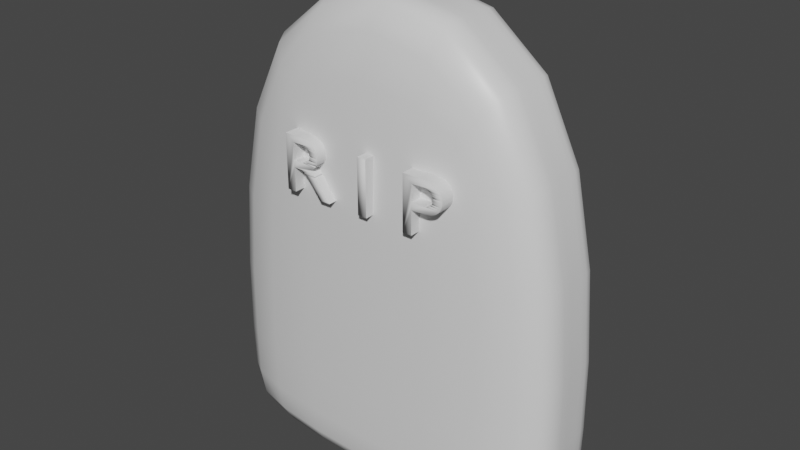 # Source: tombstoned.blend  (saved by Blender 2.90.8; exported with 4.5.12 LTS)
import bpy
from mathutils import Matrix  # noqa: F401  (used for matrix-valued properties, if any)

bpy.ops.wm.read_factory_settings(use_empty=True)
scene = bpy.context.scene
scene.name = 'Scene'

# ---- collections
col_collection = bpy.data.collections.new('Collection'); scene.collection.children.link(col_collection)

# ---- materials (node trees are filled in below, after node groups)
mat_material = bpy.data.materials.new('Material')
mat_material.alpha_threshold = 0.0
mat_material.use_transparent_shadow = False
mat_material.line_color = (0.0, 0.0, 0.0, 1.0)

# ---- material node trees
mat_material.use_nodes = True; mat_material.node_tree.nodes.clear()
_N = mat_material.node_tree.nodes; _L = mat_material.node_tree.links
n0 = _N.new('ShaderNodeOutputMaterial'); n0.name = 'Material Output'; n0.location = (300, 300)
n1 = _N.new('ShaderNodeBsdfPrincipled'); n1.name = 'Principled BSDF'; n1.location = (10, 300)
n1.distribution = 'GGX'
n1.subsurface_method = 'BURLEY'
n1.inputs[2].default_value = 0.4
n1.inputs[3].default_value = 1.45
n1.inputs[27].default_value = (0.0, 0.0, 0.0, 1.0)
n1.inputs[28].default_value = 1.0
_L.new(n1.outputs[0], n0.inputs[0])
n0.is_active_output = True

# ---- world
world_world = bpy.data.worlds.new('World'); scene.world = world_world
world_world.use_nodes = True; world_world.node_tree.nodes.clear()
_N = world_world.node_tree.nodes; _L = world_world.node_tree.links
n0 = _N.new('ShaderNodeOutputWorld'); n0.name = 'World Output'; n0.location = (300, 300)
n1 = _N.new('ShaderNodeBackground'); n1.name = 'Background'; n1.location = (10, 300)
n1.inputs[0].default_value = (0.05088, 0.05088, 0.05088, 1.0)
_L.new(n1.outputs[0], n0.inputs[0])
n0.is_active_output = True
world_world.color = (0.05088, 0.05088, 0.05088)
world_world.use_sun_shadow = False
world_world.sun_shadow_jitter_overblur = 0.0

# ---- meshes
me_cube = bpy.data.meshes.new('Cube')
me_cube.from_pydata([(2.932, 0.7574, 6.572), (2.932, 0.7574, 0.7408), (2.932, -0.8227, 6.572), (2.932, -0.8227, 0.7408), (-2.899, 0.7574, 6.572), (-2.899, 0.7574, 0.7408), (-2.899, -0.8227, 6.572), (-2.899, -0.8227, 0.7408), (2.932, 0.7574, 0.7408), (-2.899, -0.8227, 0.7408), (2.932, -0.8227, 0.7408), (-2.899, 0.7574, 0.7408), (-2.899, -0.03266, 0.7408), (2.932, -0.03266, 6.572), (-2.899, -0.03266, 6.572), (2.932, -0.03266, 0.7408), (2.932, -0.03266, 0.7408), (-2.899, -0.03266, 0.7408), (-2.899, 0.3624, 6.572), (2.932, 0.3624, 0.7408), (-2.899, 0.3624, 0.7408), (-2.899, 0.3624, 0.7408), (2.932, 0.3624, 6.572), (2.932, 0.3624, 0.7408)], [], [(13, 14, 6, 2), (10, 2, 6, 9), (20, 18, 4, 11), (12, 15, 3, 7), (16, 13, 2, 10), (11, 4, 0, 8), (5, 11, 8, 1), (15, 16, 10, 3), (21, 20, 11, 5), (3, 10, 9, 7), (7, 9, 17, 12), (19, 23, 16, 15), (23, 22, 13, 16), (21, 19, 15, 12), (9, 6, 14, 17), (22, 18, 14, 13), (0, 4, 18, 22), (5, 1, 19, 21), (8, 0, 22, 23), (1, 8, 23, 19), (12, 17, 20, 21), (17, 14, 18, 20)])
me_cube.polygons.foreach_set('use_smooth', [True] * 22)
_uv = me_cube.uv_layers.new(name='UVMap')
_uv.uv.foreach_set('vector', [0.625, 0.625, 0.875, 0.625, 0.875, 0.75, 0.625, 0.75, 0.375, 0.75, 0.625, 0.75, 0.625, 1.0, 0.375, 1.0, 0.375, 0.1875, 0.625, 0.1875, 0.625, 0.25, 0.375, 0.25, 0.125, 0.625, 0.375, 0.625, 0.375, 0.75, 0.125, 0.75, 0.375, 0.625, 0.625, 0.625, 0.625, 0.75, 0.375, 0.75, 0.375, 0.25, 0.625, 0.25, 0.625, 0.5, 0.375, 0.5, 0.375, 0.25, 0.375, 0.25, 0.375, 0.5, 0.375, 0.5, 0.375, 0.625, 0.375, 0.625, 0.375, 0.75, 0.375, 0.75, 0.375, 0.1875, 0.375, 0.1875, 0.375, 0.25, 0.375, 0.25, 0.375, 0.75, 0.375, 0.75, 0.375, 1.0, 0.375, 1.0, 0.375, 0.0, 0.375, 0.0, 0.375, 0.125, 0.375, 0.125, 0.375, 0.5625, 0.375, 0.5625, 0.375, 0.625, 0.375, 0.625, 0.375, 0.5625, 0.625, 0.5625, 0.625, 0.625, 0.375, 0.625, 0.125, 0.5625, 0.375, 0.5625, 0.375, 0.625, 0.125, 0.625, 0.375, 0.0, 0.625, 0.0, 0.625, 0.125, 0.375, 0.125, 0.625, 0.5625, 0.875, 0.5625, 0.875, 0.625, 0.625, 0.625, 0.625, 0.5, 0.875, 0.5, 0.875, 0.5625, 0.625, 0.5625, 0.125, 0.5, 0.375, 0.5, 0.375, 0.5625, 0.125, 0.5625, 0.375, 0.5, 0.625, 0.5, 0.625, 0.5625, 0.375, 0.5625, 0.375, 0.5, 0.375, 0.5, 0.375, 0.5625, 0.375, 0.5625, 0.375, 0.125, 0.375, 0.125, 0.375, 0.1875, 0.375, 0.1875, 0.375, 0.125, 0.625, 0.125, 0.625, 0.1875, 0.375, 0.1875])
me_cube.materials.append(mat_material)
me_cube.use_remesh_preserve_volume = False
me_cube.use_remesh_preserve_attributes = False
me_cube.use_mirror_vertex_groups = False
me_cube.update()
me_text_004 = bpy.data.meshes.new('Text.004')
me_text_004.from_pydata([(1.344, 0.8705, 0.6691), (1.344, 0.1885, 0.6691), (1.442, 0.1885, 0.6691), (1.442, 0.4835, 0.6691), (1.544, 0.4835, 0.6691), (1.582, 0.4852, 0.6691), (1.616, 0.4902, 0.6691), (1.647, 0.4983, 0.6691), (1.674, 0.5092, 0.6691), (1.698, 0.5228, 0.6691), (1.718, 0.5389, 0.6691), (1.736, 0.5571, 0.6691), (1.75, 0.5774, 0.6691), (1.76, 0.5995, 0.6691), (1.768, 0.6232, 0.6691), (1.773, 0.6482, 0.6691), (1.774, 0.6745, 0.6691), (1.773, 0.701, 0.6691), (1.768, 0.7265, 0.6691), (1.761, 0.7507, 0.6691), (1.751, 0.7733, 0.6691), (1.738, 0.7941, 0.6691), (1.722, 0.813, 0.6691), (1.702, 0.8296, 0.6691), (1.68, 0.8437, 0.6691), (1.654, 0.855, 0.6691), (1.625, 0.8635, 0.6691), (1.593, 0.8687, 0.6691), (1.557, 0.8705, 0.6691), (1.442, 0.7825, 0.6691), (1.557, 0.7825, 0.6691), (1.578, 0.7814, 0.6691), (1.597, 0.7782, 0.6691), (1.613, 0.7733, 0.6691), (1.627, 0.7666, 0.6691), (1.639, 0.7585, 0.6691), (1.649, 0.7492, 0.6691), (1.657, 0.7389, 0.6691), (1.663, 0.7277, 0.6691), (1.668, 0.7158, 0.6691), (1.671, 0.7035, 0.6691), (1.673, 0.691, 0.6691), (1.673, 0.6785, 0.6691), (1.672, 0.6621, 0.6691), (1.669, 0.6469, 0.6691), (1.665, 0.6331, 0.6691), (1.658, 0.6205, 0.6691), (1.65, 0.6093, 0.6691), (1.641, 0.5995, 0.6691), (1.629, 0.5911, 0.6691), (1.617, 0.5841, 0.6691), (1.603, 0.5786, 0.6691), (1.587, 0.5747, 0.6691), (1.571, 0.5723, 0.6691), (1.553, 0.5715, 0.6691), (1.442, 0.5715, 0.6691), (0.9202, 0.8705, 0.6691), (0.8222, 0.8705, 0.6691), (0.8222, 0.1885, 0.6691), (0.9202, 0.1885, 0.6691), (-0.05883, 0.8705, 0.6691), (-0.05883, 0.1885, 0.6691), (0.03917, 0.1885, 0.6691), (0.03917, 0.4845, 0.6691), (0.08017, 0.4845, 0.6691), (0.09252, 0.4841, 0.6691), (0.1047, 0.4826, 0.6691), (0.1169, 0.4798, 0.6691), (0.1293, 0.4751, 0.6691), (0.1422, 0.4683, 0.6691), (0.1557, 0.459, 0.6691), (0.17, 0.4467, 0.6691), (0.1854, 0.4311, 0.6691), (0.202, 0.4119, 0.6691), (0.22, 0.3886, 0.6691), (0.2397, 0.361, 0.6691), (0.2612, 0.3285, 0.6691), (0.3512, 0.1885, 0.6691), (0.4682, 0.1885, 0.6691), (0.457, 0.2039, 0.6691), (0.447, 0.2178, 0.6691), (0.4379, 0.2304, 0.6691), (0.4296, 0.2419, 0.6691), (0.422, 0.2526, 0.6691), (0.4149, 0.2627, 0.6691), (0.4082, 0.2725, 0.6691), (0.4017, 0.282, 0.6691), (0.3953, 0.2917, 0.6691), (0.3889, 0.3017, 0.6691), (0.3822, 0.3122, 0.6691), (0.3752, 0.3235, 0.6691), (0.3624, 0.3443, 0.6691), (0.3502, 0.3641, 0.6691), (0.3382, 0.3831, 0.6691), (0.3264, 0.4011, 0.6691), (0.3147, 0.4183, 0.6691), (0.3029, 0.4345, 0.6691), (0.2909, 0.4498, 0.6691), (0.2786, 0.4641, 0.6691), (0.2658, 0.4776, 0.6691), (0.2523, 0.4901, 0.6691), (0.2382, 0.5018, 0.6691), (0.2232, 0.5125, 0.6691), (0.2408, 0.5203, 0.6691), (0.257, 0.5294, 0.6691), (0.2718, 0.5397, 0.6691), (0.2852, 0.5511, 0.6691), (0.2971, 0.5636, 0.6691), (0.3075, 0.5772, 0.6691), (0.3165, 0.5919, 0.6691), (0.3238, 0.6075, 0.6691), (0.3296, 0.6241, 0.6691), (0.3338, 0.6417, 0.6691), (0.3363, 0.6601, 0.6691), (0.3372, 0.6795, 0.6691), (0.3354, 0.708, 0.6691), (0.3302, 0.7346, 0.6691), (0.3216, 0.7591, 0.6691), (0.3098, 0.7814, 0.6691), (0.2948, 0.8015, 0.6691), (0.2769, 0.8192, 0.6691), (0.2561, 0.8345, 0.6691), (0.2326, 0.8472, 0.6691), (0.2064, 0.8572, 0.6691), (0.1777, 0.8645, 0.6691), (0.1466, 0.869, 0.6691), (0.1132, 0.8705, 0.6691), (0.03917, 0.7865, 0.6691), (0.1022, 0.7865, 0.6691), (0.1247, 0.7857, 0.6691), (0.145, 0.7833, 0.6691), (0.163, 0.7794, 0.6691), (0.1789, 0.774, 0.6691), (0.1927, 0.7672, 0.6691), (0.2044, 0.759, 0.6691), (0.2142, 0.7494, 0.6691), (0.2221, 0.7386, 0.6691), (0.2282, 0.7266, 0.6691), (0.2325, 0.7133, 0.6691), (0.2351, 0.6989, 0.6691), (0.2362, 0.6835, 0.6691), (0.2358, 0.6693, 0.6691), (0.2339, 0.6555, 0.6691), (0.2304, 0.6421, 0.6691), (0.2252, 0.6294, 0.6691), (0.2181, 0.6175, 0.6691), (0.2089, 0.6066, 0.6691), (0.1975, 0.5969, 0.6691), (0.1838, 0.5886, 0.6691), (0.1675, 0.5818, 0.6691), (0.1486, 0.5767, 0.6691), (0.1269, 0.5736, 0.6691), (0.1022, 0.5725, 0.6691), (0.03917, 0.5725, 0.6691), (1.344, 0.8705, -0.4399), (1.344, 0.1885, -0.4399), (1.442, 0.7825, -0.4399), (1.557, 0.8705, -0.4399), (1.593, 0.8687, -0.4399), (1.625, 0.8635, -0.4399), (1.654, 0.855, -0.4399), (1.68, 0.8437, -0.4399), (1.702, 0.8296, -0.4399), (1.722, 0.813, -0.4399), (1.738, 0.7941, -0.4399), (1.557, 0.7825, -0.4399), (1.751, 0.7733, -0.4399), (1.442, 0.5715, -0.4399), (1.578, 0.7814, -0.4399), (1.597, 0.7782, -0.4399), (1.613, 0.7733, -0.4399), (1.761, 0.7507, -0.4399), (1.627, 0.7666, -0.4399), (1.639, 0.7585, -0.4399), (1.649, 0.7492, -0.4399), (1.768, 0.7265, -0.4399), (1.657, 0.7389, -0.4399), (1.663, 0.7277, -0.4399), (1.668, 0.7158, -0.4399), (1.773, 0.701, -0.4399), (1.671, 0.7035, -0.4399), (1.673, 0.691, -0.4399), (1.774, 0.6745, -0.4399), (1.673, 0.6785, -0.4399), (1.672, 0.6621, -0.4399), (1.773, 0.6482, -0.4399), (1.669, 0.6469, -0.4399), (1.768, 0.6232, -0.4399), (1.665, 0.6331, -0.4399), (1.658, 0.6205, -0.4399), (1.76, 0.5995, -0.4399), (1.65, 0.6093, -0.4399), (1.641, 0.5995, -0.4399), (1.75, 0.5774, -0.4399), (1.629, 0.5911, -0.4399), (1.617, 0.5841, -0.4399), (1.603, 0.5786, -0.4399), (1.587, 0.5747, -0.4399), (1.736, 0.5571, -0.4399), (1.571, 0.5723, -0.4399), (1.553, 0.5715, -0.4399), (1.442, 0.4835, -0.4399), (1.718, 0.5389, -0.4399), (1.698, 0.5228, -0.4399), (1.674, 0.5092, -0.4399), (1.647, 0.4983, -0.4399), (1.616, 0.4902, -0.4399), (1.442, 0.1885, -0.4399), (0.8222, 0.8705, -0.4399), (0.8222, 0.1885, -0.4399), (0.9202, 0.8705, -0.4399), (0.9202, 0.1885, -0.4399), (-0.05883, 0.8705, -0.4399), (-0.05883, 0.1885, -0.4399), (0.03917, 0.7865, -0.4399), (0.1132, 0.8705, -0.4399), (0.1466, 0.869, -0.4399), (0.1777, 0.8645, -0.4399), (0.2064, 0.8572, -0.4399), (0.2326, 0.8472, -0.4399), (0.2561, 0.8345, -0.4399), (0.2769, 0.8192, -0.4399), (0.2948, 0.8015, -0.4399), (0.1022, 0.7865, -0.4399), (0.3098, 0.7814, -0.4399), (0.03917, 0.5725, -0.4399), (0.163, 0.7794, -0.4399), (0.3216, 0.7591, -0.4399), (0.1789, 0.774, -0.4399), (0.2044, 0.759, -0.4399), (0.3302, 0.7346, -0.4399), (0.2142, 0.7494, -0.4399), (0.2221, 0.7386, -0.4399), (0.2282, 0.7266, -0.4399), (0.3354, 0.708, -0.4399), (0.2325, 0.7133, -0.4399), (0.2351, 0.6989, -0.4399), (0.3372, 0.6795, -0.4399), (0.2362, 0.6835, -0.4399), (0.2358, 0.6693, -0.4399), (0.3363, 0.6601, -0.4399), (0.2339, 0.6555, -0.4399), (0.3338, 0.6417, -0.4399), (0.2304, 0.6421, -0.4399), (0.2252, 0.6294, -0.4399), (0.3296, 0.6241, -0.4399), (0.2181, 0.6175, -0.4399), (0.3238, 0.6075, -0.4399), (0.2089, 0.6066, -0.4399), (0.3165, 0.5919, -0.4399), (0.1975, 0.5969, -0.4399), (0.1838, 0.5886, -0.4399), (0.3075, 0.5772, -0.4399), (0.1675, 0.5818, -0.4399), (0.1486, 0.5767, -0.4399), (0.2971, 0.5636, -0.4399), (0.1022, 0.5725, -0.4399), (0.03917, 0.4845, -0.4399), (0.2852, 0.5511, -0.4399), (0.2718, 0.5397, -0.4399), (0.257, 0.5294, -0.4399), (0.2408, 0.5203, -0.4399), (0.2232, 0.5125, -0.4399), (0.2382, 0.5018, -0.4399), (0.2523, 0.4901, -0.4399), (0.08017, 0.4845, -0.4399), (0.09252, 0.4841, -0.4399), (0.2658, 0.4776, -0.4399), (0.03917, 0.1885, -0.4399), (0.1293, 0.4751, -0.4399), (0.2786, 0.4641, -0.4399), (0.1422, 0.4683, -0.4399), (0.1557, 0.459, -0.4399), (0.2909, 0.4498, -0.4399), (0.17, 0.4467, -0.4399), (0.3029, 0.4345, -0.4399), (0.1854, 0.4311, -0.4399), (0.3147, 0.4183, -0.4399), (0.202, 0.4119, -0.4399), (0.3264, 0.4011, -0.4399), (0.22, 0.3886, -0.4399), (0.3382, 0.3831, -0.4399), (0.2397, 0.361, -0.4399), (0.3502, 0.3641, -0.4399), (0.3624, 0.3443, -0.4399), (0.2612, 0.3285, -0.4399), (0.3752, 0.3235, -0.4399), (0.3512, 0.1885, -0.4399), (0.3822, 0.3122, -0.4399), (0.3889, 0.3017, -0.4399), (0.3953, 0.2917, -0.4399), (0.4017, 0.282, -0.4399), (0.4082, 0.2725, -0.4399), (0.4149, 0.2627, -0.4399), (0.422, 0.2526, -0.4399), (0.4296, 0.2419, -0.4399), (0.4379, 0.2304, -0.4399), (0.447, 0.2178, -0.4399), (0.457, 0.2039, -0.4399), (0.4682, 0.1885, -0.4399)], [], [(121, 122, 219, 220), (142, 143, 243, 241), (49, 50, 195, 194), (31, 32, 169, 168), (88, 89, 288, 289), (112, 113, 240, 242), (64, 100, 264, 265), (122, 123, 218, 219), (20, 31, 168, 166), (29, 30, 21), (48, 49, 194, 192), (63, 64, 265, 257), (31, 20, 30), (89, 90, 286, 288), (12, 13, 190, 193), (100, 101, 263, 264), (123, 124, 217, 218), (55, 29, 156, 167), (36, 19, 35), (141, 142, 241, 239), (113, 114, 237, 240), (38, 18, 37), (13, 48, 192, 190), (101, 102, 262, 263), (124, 125, 216, 217), (41, 17, 40), (20, 21, 164, 166), (76, 77, 287, 285), (30, 20, 166, 165), (90, 91, 284, 286), (114, 141, 239, 237), (47, 13, 190, 191), (102, 103, 261, 262), (46, 14, 45), (125, 126, 215, 216), (21, 30, 165, 164), (48, 13, 47), (46, 47, 191, 189), (140, 114, 237, 238), (13, 14, 187, 190), (103, 104, 260, 261), (52, 12, 51), (126, 60, 212, 215), (21, 22, 163, 164), (75, 76, 285, 282), (139, 140, 238, 236), (29, 21, 164, 156), (91, 92, 283, 284), (114, 115, 234, 237), (14, 46, 189, 187), (104, 105, 259, 260), (22, 23, 162, 163), (92, 93, 281, 283), (3, 5, 6), (3, 4, 5), (45, 14, 187, 188), (105, 106, 258, 259), (60, 61, 213, 212), (23, 24, 161, 162), (138, 139, 236, 235), (44, 45, 188, 186), (59, 56, 210, 211), (14, 15, 185, 187), (106, 107, 255, 258), (58, 59, 211, 209), (24, 25, 160, 161), (74, 75, 282, 280), (137, 138, 235, 233), (56, 57, 208, 210), (93, 94, 279, 281), (129, 118, 128), (130, 118, 129), (131, 118, 130), (115, 116, 230, 234), (25, 26, 159, 160), (133, 117, 132), (134, 117, 133), (43, 44, 186, 184), (152, 153, 225, 256), (57, 58, 209, 208), (15, 16, 182, 185), (2, 3, 201, 207), (26, 27, 158, 159), (73, 74, 280, 278), (136, 137, 233, 232), (1, 2, 207, 155), (141, 114, 140), (94, 95, 277, 279), (27, 28, 157, 158), (135, 136, 232, 231), (42, 43, 184, 183), (107, 152, 256, 255), (28, 0, 154, 157), (145, 111, 144), (72, 73, 278, 276), (134, 135, 231, 229), (41, 42, 183, 181), (95, 96, 275, 277), (116, 117, 227, 230), (148, 108, 109), (149, 108, 148), (16, 17, 179, 182), (6, 7, 205, 206), (151, 107, 150), (152, 107, 151), (107, 108, 252, 255), (3, 6, 206, 201), (117, 134, 229, 227), (17, 41, 181, 179), (150, 107, 255, 254), (7, 8, 204, 205), (0, 1, 155, 154), (71, 72, 276, 274), (40, 17, 179, 180), (149, 150, 254, 253), (8, 9, 203, 204), (64, 65, 100), (96, 71, 274, 275), (39, 40, 180, 178), (66, 99, 65), (67, 99, 66), (68, 99, 67), (108, 149, 253, 252), (71, 97, 273, 274), (70, 98, 69), (132, 117, 227, 228), (17, 18, 175, 179), (71, 96, 97), (9, 10, 202, 203), (70, 71, 274, 272), (131, 132, 228, 226), (78, 79, 298, 299), (97, 98, 270, 273), (117, 118, 224, 227), (77, 78, 299, 287), (10, 11, 198, 202), (38, 39, 178, 177), (79, 80, 297, 298), (148, 109, 249, 251), (98, 70, 272, 270), (118, 131, 226, 224), (18, 38, 177, 175), (147, 148, 251, 250), (80, 81, 296, 297), (54, 55, 167, 200), (69, 98, 270, 271), (37, 18, 175, 176), (146, 147, 250, 248), (68, 69, 271, 269), (36, 37, 176, 174), (81, 82, 295, 296), (109, 110, 247, 249), (155, 156, 154), (156, 157, 154), (156, 158, 157), (156, 159, 158), (156, 160, 159), (156, 161, 160), (156, 162, 161), (156, 163, 162), (156, 164, 163), (165, 166, 164), (155, 167, 156), (169, 166, 168), (170, 166, 169), (170, 171, 166), (172, 171, 170), (173, 171, 172), (174, 175, 171), (176, 175, 174), (178, 175, 177), (178, 179, 175), (180, 179, 178), (181, 182, 179), (183, 182, 181), (184, 182, 183), (184, 185, 182), (186, 185, 184), (186, 187, 185), (188, 187, 186), (189, 190, 187), (191, 190, 189), (192, 193, 190), (194, 193, 192), (195, 193, 194), (196, 193, 195), (197, 198, 193), (199, 198, 197), (200, 198, 199), (155, 201, 167), (201, 200, 167), (201, 198, 200), (201, 202, 198), (201, 203, 202), (201, 204, 203), (201, 205, 204), (201, 206, 205), (155, 207, 201), (209, 210, 208), (209, 211, 210), (213, 214, 212), (214, 215, 212), (214, 216, 215), (214, 217, 216), (214, 218, 217), (214, 219, 218), (214, 220, 219), (214, 221, 220), (214, 222, 221), (214, 223, 222), (223, 224, 222), (213, 225, 214), (226, 227, 224), (228, 227, 226), (229, 230, 227), (231, 230, 229), (232, 230, 231), (233, 230, 232), (233, 234, 230), (235, 234, 233), (236, 234, 235), (236, 237, 234), (238, 237, 236), (239, 240, 237), (241, 240, 239), (241, 242, 240), (243, 242, 241), (244, 242, 243), (244, 245, 242), (246, 247, 245), (248, 247, 246), (248, 249, 247), (250, 249, 248), (251, 249, 250), (254, 252, 253), (254, 255, 252), (213, 257, 225), (257, 256, 225), (257, 255, 256), (257, 258, 255), (257, 259, 258), (257, 260, 259), (257, 261, 260), (257, 262, 261), (257, 263, 262), (257, 264, 263), (257, 265, 264), (266, 267, 264), (213, 268, 257), (269, 270, 267), (271, 270, 269), (272, 273, 270), (274, 273, 272), (276, 275, 274), (276, 277, 275), (278, 277, 276), (278, 279, 277), (280, 279, 278), (280, 281, 279), (282, 281, 280), (282, 283, 281), (282, 284, 283), (285, 284, 282), (285, 286, 284), (287, 286, 285), (287, 288, 286), (287, 289, 288), (287, 290, 289), (287, 291, 290), (287, 292, 291), (287, 293, 292), (287, 294, 293), (287, 295, 294), (287, 296, 295), (287, 297, 296), (287, 298, 297), (287, 299, 298), (100, 65, 266, 264), (87, 88, 289, 290), (32, 33, 170, 169), (65, 99, 267, 266), (50, 51, 196, 195), (143, 144, 244, 243), (120, 121, 220, 221), (99, 100, 264, 267), (51, 12, 193, 196), (86, 87, 290, 291), (61, 62, 268, 213), (144, 111, 245, 244), (19, 20, 166, 171), (119, 120, 221, 222), (62, 63, 257, 268), (12, 52, 197, 193), (111, 112, 242, 245), (85, 86, 291, 292), (33, 34, 172, 170), (127, 128, 223, 214), (11, 12, 193, 198), (111, 145, 246, 245), (84, 85, 292, 293), (34, 35, 173, 172), (128, 118, 224, 223), (52, 53, 199, 197), (35, 19, 171, 173), (118, 119, 222, 224), (110, 111, 245, 247), (83, 84, 293, 294), (53, 54, 200, 199), (145, 146, 248, 246), (19, 36, 174, 171), (153, 127, 214, 225), (99, 68, 269, 267), (82, 83, 294, 295), (18, 19, 171, 175), (98, 99, 267, 270)])
me_text_004.polygons.foreach_set('use_smooth', [0, 0, 0, 0, 0, 0, 1, 0, 1, 1, 0, 0, 1, 0, 0, 0, 0, 0, 1, 0, 0, 1, 1, 0, 0, 1, 0, 0, 1, 0, 1, 1, 0, 1, 0, 1, 1, 0, 1, 0, 0, 1, 0, 0, 0, 0, 1, 0, 0, 1, 0, 0, 0, 1, 1, 1, 0, 0, 0, 0, 0, 0, 0, 0, 0, 0, 0, 0, 0, 0, 1, 1, 1, 0, 0, 1, 1, 0, 0, 0, 0, 0, 0, 0, 0, 0, 1, 0, 0, 0, 0, 1, 0, 1, 0, 0, 0, 0, 0, 1, 1, 0, 0, 1, 1, 0, 1, 1, 1, 1, 0, 0, 0, 1, 0, 0, 1, 1, 0, 1, 1, 1, 1, 1, 1, 1, 0, 1, 0, 0, 0, 0, 0, 0, 0, 0, 0, 0, 1, 1, 1, 1, 0, 0, 0, 1, 1, 0, 0, 0, 0, 0, 1, 1, 1, 1, 1, 1, 1, 1, 1, 1, 1, 1, 1, 1, 1, 1, 1, 1, 1, 1, 1, 1, 1, 1, 1, 1, 1, 1, 1, 1, 1, 1, 1, 1, 1, 1, 1, 1, 1, 1, 1, 1, 1, 1, 1, 1, 1, 1, 1, 1, 1, 1, 1, 1, 1, 1, 1, 1, 1, 1, 1, 1, 1, 1, 1, 1, 1, 1, 1, 1, 1, 1, 1, 1, 1, 1, 1, 1, 1, 1, 1, 1, 1, 1, 1, 1, 1, 1, 1, 1, 1, 1, 1, 1, 1, 1, 1, 1, 1, 1, 1, 1, 1, 1, 1, 1, 1, 1, 1, 1, 1, 1, 1, 1, 1, 1, 1, 1, 1, 1, 1, 1, 1, 1, 1, 1, 0, 0, 1, 0, 0, 0, 0, 1, 0, 0, 1, 0, 0, 0, 1, 0, 0, 0, 0, 0, 1, 0, 0, 1, 0, 1, 0, 0, 0, 0, 0, 1, 0, 1, 0, 0, 0])
_uv = me_text_004.uv_layers.new(name='UVMap')
_uv.uv.foreach_set('vector', [0.0, 0.0, 0.0, 0.0, 0.0, 0.0, 0.0, 0.0, 0.0, 0.0, 0.0, 0.0, 0.0, 0.0, 0.0, 0.0, 0.0, 0.0, 0.0, 0.0, 0.0, 0.0, 0.0, 0.0, 0.0, 0.0, 0.0, 0.0, 0.0, 0.0, 0.0, 0.0, 0.0, 0.0, 0.0, 0.0, 0.0, 0.0, 0.0, 0.0, 0.0, 0.0, 0.0, 0.0, 0.0, 0.0, 0.0, 0.0, 0.04301, 0.0, 0.4301, 0.0, 0.4301, 0.0, 0.04301, 0.0, 0.0, 0.0, 0.0, 0.0, 0.0, 0.0, 0.0, 0.0, 0.3636, 0.0, 0.5636, 0.0, 0.5636, 0.0, 0.3636, 0.0, 0.5273, 0.0, 0.5455, 0.0, 0.3818, 0.0, 0.0, 0.0, 0.0, 0.0, 0.0, 0.0, 0.0, 0.0, 0.0, 0.0, 0.0, 0.0, 0.0, 0.0, 0.0, 0.0, 0.5636, 0.0, 0.3636, 0.0, 0.5455, 0.0, 0.0, 0.0, 0.0, 0.0, 0.0, 0.0, 0.0, 0.0, 0.0, 0.0, 0.0, 0.0, 0.0, 0.0, 0.0, 0.0, 0.0, 0.0, 0.0, 0.0, 0.0, 0.0, 0.0, 0.0, 0.0, 0.0, 0.0, 0.0, 0.0, 0.0, 0.0, 0.0, 0.0, 0.0, 0.0, 0.0, 0.0, 0.0, 0.0, 0.0, 0.6545, 0.0, 0.3455, 0.0, 0.6364, 0.0, 0.0, 0.0, 0.0, 0.0, 0.0, 0.0, 0.0, 0.0, 0.0, 0.0, 0.0, 0.0, 0.0, 0.0, 0.0, 0.0, 0.6909, 0.0, 0.3273, 0.0, 0.6727, 0.0, 0.2364, 0.0, 0.8727, 0.0, 0.8727, 0.0, 0.2364, 0.0, 0.0, 0.0, 0.0, 0.0, 0.0, 0.0, 0.0, 0.0, 0.0, 0.0, 0.0, 0.0, 0.0, 0.0, 0.0, 0.0, 0.7455, 0.0, 0.3091, 0.0, 0.7273, 0.0, 0.0, 0.0, 0.0, 0.0, 0.0, 0.0, 0.0, 0.0, 0.0, 0.0, 0.0, 0.0, 0.0, 0.0, 0.0, 0.0, 0.5455, 0.0, 0.3636, 0.0, 0.3636, 0.0, 0.5455, 0.0, 0.0, 0.0, 0.0, 0.0, 0.0, 0.0, 0.0, 0.0, 0.5806, 0.0, 0.871, 0.0, 0.871, 0.0, 0.5806, 0.0, 0.8545, 0.0, 0.2364, 0.0, 0.2364, 0.0, 0.8545, 0.0, 0.0, 0.0, 0.0, 0.0, 0.0, 0.0, 0.0, 0.0, 0.8364, 0.0, 0.2545, 0.0, 0.8182, 0.0, 0.0, 0.0, 0.0, 0.0, 0.0, 0.0, 0.0, 0.0, 0.3818, 0.0, 0.5455, 0.0, 0.5455, 0.0, 0.3818, 0.0, 0.8727, 0.0, 0.2364, 0.0, 0.8545, 0.0, 0.0, 0.0, 0.0, 0.0, 0.0, 0.0, 0.0, 0.0, 0.8602, 0.0, 0.5806, 0.0, 0.5806, 0.0, 0.8602, 0.0, 0.0, 0.0, 0.0, 0.0, 0.0, 0.0, 0.0, 0.0, 0.0, 0.0, 0.0, 0.0, 0.0, 0.0, 0.0, 0.0, 0.9455, 0.0, 0.2182, 0.0, 0.9273, 0.0, 0.0, 0.0, 0.0, 0.0, 0.0, 0.0, 0.0, 0.0, 0.0, 0.0, 0.0, 0.0, 0.0, 0.0, 0.0, 0.0, 0.0, 0.0, 0.0, 0.0, 0.0, 0.0, 0.0, 0.0, 0.0, 0.0, 0.0, 0.0, 0.0, 0.0, 0.0, 0.0, 0.5273, 0.0, 0.3818, 0.0, 0.3818, 0.0, 0.5273, 0.0, 0.0, 0.0, 0.0, 0.0, 0.0, 0.0, 0.0, 0.0, 0.0, 0.0, 0.0, 0.0, 0.0, 0.0, 0.0, 0.0, 0.2545, 0.0, 0.8364, 0.0, 0.8364, 0.0, 0.2545, 0.0, 0.0, 0.0, 0.0, 0.0, 0.0, 0.0, 0.0, 0.0, 0.0, 0.0, 0.0, 0.0, 0.0, 0.0, 0.0, 0.0, 0.0, 0.0, 0.0, 0.0, 0.0, 0.0, 0.0, 0.0, 0.05455, 0.0, 0.09091, 0.0, 0.1091, 0.0, 0.05455, 0.0, 0.07273, 0.0, 0.09091, 0.0, 0.8182, 0.0, 0.2545, 0.0, 0.2545, 0.0, 0.8182, 0.0, 0.0, 0.0, 0.0, 0.0, 0.0, 0.0, 0.0, 0.0, 0.0, 0.0, 0.0, 0.0, 0.0, 0.0, 0.0, 0.0, 0.0, 0.0, 0.0, 0.0, 0.0, 0.0, 0.0, 0.0, 0.0, 0.0, 0.0, 0.0, 0.0, 0.0, 0.0, 0.0, 0.0, 0.0, 0.0, 0.0, 0.0, 0.0, 0.0, 0.0, 0.0, 0.0, 0.0, 0.0, 0.0, 0.0, 0.0, 0.0, 0.0, 0.0, 0.0, 0.0, 0.0, 0.0, 0.0, 0.0, 0.0, 0.0, 0.0, 0.0, 0.0, 0.0, 0.0, 0.0, 0.0, 0.0, 0.0, 0.0, 0.0, 0.0, 0.0, 0.0, 0.0, 0.0, 0.0, 0.0, 0.0, 0.0, 0.0, 0.0, 0.0, 0.0, 0.0, 0.0, 0.0, 0.0, 0.0, 0.0, 0.0, 0.0, 0.0, 0.0, 0.0, 0.0, 0.0, 0.0, 0.0, 0.0, 0.0, 0.0, 0.0, 0.0, 0.0, 0.0, 0.0, 0.0, 0.0, 0.0, 0.0, 0.0, 0.0, 0.0, 0.7419, 0.0, 0.6237, 0.0, 0.7312, 0.0, 0.7527, 0.0, 0.6237, 0.0, 0.7419, 0.0, 0.7634, 0.0, 0.6237, 0.0, 0.7527, 0.0, 0.0, 0.0, 0.0, 0.0, 0.0, 0.0, 0.0, 0.0, 0.0, 0.0, 0.0, 0.0, 0.0, 0.0, 0.0, 0.0, 0.7849, 0.0, 0.6129, 0.0, 0.7742, 0.0, 0.7957, 0.0, 0.6129, 0.0, 0.7849, 0.0, 0.0, 0.0, 0.0, 0.0, 0.0, 0.0, 0.0, 0.0, 0.0, 0.0, 0.0, 0.0, 0.0, 0.0, 0.0, 0.0, 0.0, 0.0, 0.0, 0.0, 0.0, 0.0, 0.0, 0.0, 0.0, 0.0, 0.0, 0.0, 0.0, 0.0, 0.0, 0.0, 0.0, 0.0, 0.0, 0.0, 0.0, 0.0, 0.0, 0.0, 0.0, 0.0, 0.0, 0.0, 0.0, 0.0, 0.0, 0.0, 0.0, 0.0, 0.0, 0.0, 0.0, 0.0, 0.0, 0.0, 0.0, 0.0, 0.0, 0.0, 0.0, 0.0, 0.0, 0.0, 0.0, 0.0, 0.0, 0.0, 0.0, 0.0, 0.0, 0.0, 0.871, 0.0, 0.5806, 0.0, 0.8602, 0.0, 0.0, 0.0, 0.0, 0.0, 0.0, 0.0, 0.0, 0.0, 0.0, 0.0, 0.0, 0.0, 0.0, 0.0, 0.0, 0.0, 0.0, 0.0, 0.0, 0.0, 0.0, 0.0, 0.0, 0.0, 0.0, 0.0, 0.0, 0.0, 0.0, 0.0, 0.0, 0.0, 0.5054, 0.0, 0.9892, 0.0, 0.9892, 0.0, 0.5054, 0.0, 0.0, 0.0, 0.0, 0.0, 0.0, 0.0, 0.0, 0.0, 0.914, 0.0, 0.5484, 0.0, 0.9032, 0.0, 0.0, 0.0, 0.0, 0.0, 0.0, 0.0, 0.0, 0.0, 0.0, 0.0, 0.0, 0.0, 0.0, 0.0, 0.0, 0.0, 0.0, 0.0, 0.0, 0.0, 0.0, 0.0, 0.0, 0.0, 0.0, 0.0, 0.0, 0.0, 0.0, 0.0, 0.0, 0.0, 0.0, 0.0, 0.0, 0.0, 0.0, 0.0, 0.0, 0.0, 0.9462, 0.0, 0.5161, 0.0, 0.5269, 0.0, 0.957, 0.0, 0.5161, 0.0, 0.9462, 0.0, 0.0, 0.0, 0.0, 0.0, 0.0, 0.0, 0.0, 0.0, 0.0, 0.0, 0.0, 0.0, 0.0, 0.0, 0.0, 0.0, 0.9785, 0.0, 0.5054, 0.0, 0.9677, 0.0, 0.9892, 0.0, 0.5054, 0.0, 0.9785, 0.0, 0.0, 0.0, 0.0, 0.0, 0.0, 0.0, 0.0, 0.0, 0.05455, 0.0, 0.1091, 0.0, 0.1091, 0.0, 0.05455, 0.0, 0.6129, 0.0, 0.7957, 0.0, 0.7957, 0.0, 0.6129, 0.0, 0.3091, 0.0, 0.7455, 0.0, 0.7455, 0.0, 0.3091, 0.0, 0.9677, 0.0, 0.5054, 0.0, 0.5054, 0.0, 0.9677, 0.0, 0.0, 0.0, 0.0, 0.0, 0.0, 0.0, 0.0, 0.0, 0.0, 0.0, 0.0, 0.0, 0.0, 0.0, 0.0, 0.0, 0.0, 0.0, 0.0, 0.0, 0.0, 0.0, 0.0, 0.0, 0.7273, 0.0, 0.3091, 0.0, 0.3091, 0.0, 0.7273, 0.0, 0.0, 0.0, 0.0, 0.0, 0.0, 0.0, 0.0, 0.0, 0.0, 0.0, 0.0, 0.0, 0.0, 0.0, 0.0, 0.0, 0.04301, 0.0, 0.05376, 0.0, 0.4301, 0.0, 0.3871, 0.0, 0.1183, 0.0, 0.1183, 0.0, 0.3871, 0.0, 0.0, 0.0, 0.0, 0.0, 0.0, 0.0, 0.0, 0.0, 0.06452, 0.0, 0.4194, 0.0, 0.05376, 0.0, 0.07527, 0.0, 0.4194, 0.0, 0.06452, 0.0, 0.08602, 0.0, 0.4194, 0.0, 0.07527, 0.0, 0.5161, 0.0, 0.957, 0.0, 0.957, 0.0, 0.5161, 0.0, 0.1183, 0.0, 0.3978, 0.0, 0.3978, 0.0, 0.1183, 0.0, 0.1075, 0.0, 0.4086, 0.0, 0.09677, 0.0, 0.7742, 0.0, 0.6129, 0.0, 0.6129, 0.0, 0.7742, 0.0, 0.0, 0.0, 0.0, 0.0, 0.0, 0.0, 0.0, 0.0, 0.1183, 0.0, 0.3871, 0.0, 0.3978, 0.0, 0.0, 0.0, 0.0, 0.0, 0.0, 0.0, 0.0, 0.0, 0.0, 0.0, 0.0, 0.0, 0.0, 0.0, 0.0, 0.0, 0.0, 0.0, 0.0, 0.0, 0.0, 0.0, 0.0, 0.0, 0.0, 0.0, 0.0, 0.0, 0.0, 0.0, 0.0, 0.0, 0.0, 0.0, 0.0, 0.0, 0.0, 0.0, 0.0, 0.0, 0.0, 0.0, 0.0, 0.0, 0.0, 0.0, 0.0, 0.0, 0.0, 0.0, 0.0, 0.0, 0.0, 0.0, 0.0, 0.0, 0.0, 0.0, 0.0, 0.0, 0.0, 0.0, 0.0, 0.0, 0.0, 0.0, 0.0, 0.0, 0.0, 0.0, 0.0, 0.0, 0.0, 0.0, 0.0, 0.0, 0.0, 0.0, 0.0, 0.0, 0.9462, 0.0, 0.5269, 0.0, 0.5269, 0.0, 0.9462, 0.0, 0.4086, 0.0, 0.1075, 0.0, 0.1075, 0.0, 0.4086, 0.0, 0.6237, 0.0, 0.7634, 0.0, 0.7634, 0.0, 0.6237, 0.0, 0.3273, 0.0, 0.6909, 0.0, 0.6909, 0.0, 0.3273, 0.0, 0.0, 0.0, 0.0, 0.0, 0.0, 0.0, 0.0, 0.0, 0.0, 0.0, 0.0, 0.0, 0.0, 0.0, 0.0, 0.0, 0.0, 0.0, 0.0, 0.0, 0.0, 0.0, 0.0, 0.0, 0.09677, 0.0, 0.4086, 0.0, 0.4086, 0.0, 0.09677, 0.0, 0.6727, 0.0, 0.3273, 0.0, 0.3273, 0.0, 0.6727, 0.0, 0.0, 0.0, 0.0, 0.0, 0.0, 0.0, 0.0, 0.0, 0.0, 0.0, 0.0, 0.0, 0.0, 0.0, 0.0, 0.0, 0.0, 0.0, 0.0, 0.0, 0.0, 0.0, 0.0, 0.0, 0.0, 0.0, 0.0, 0.0, 0.0, 0.0, 0.0, 0.0, 0.0, 0.0, 0.0, 0.0, 0.0, 0.0, 0.0, 0.0, 0.01818, 0.0, 0.5273, 0.0, 0.0, 0.0, 0.5273, 0.0, 0.5091, 0.0, 0.0, 0.0, 0.5273, 0.0, 0.4909, 0.0, 0.5091, 0.0, 0.5273, 0.0, 0.4727, 0.0, 0.4909, 0.0, 0.5273, 0.0, 0.4545, 0.0, 0.4727, 0.0, 0.5273, 0.0, 0.4364, 0.0, 0.4545, 0.0, 0.5273, 0.0, 0.4182, 0.0, 0.4364, 0.0, 0.5273, 0.0, 0.4, 0.0, 0.4182, 0.0, 0.5273, 0.0, 0.3818, 0.0, 0.4, 0.0, 0.5455, 0.0, 0.3636, 0.0, 0.3818, 0.0, 0.01818, 0.0, 1.0, 0.0, 0.5273, 0.0, 0.5818, 0.0, 0.3636, 0.0, 0.5636, 0.0, 0.6, 0.0, 0.3636, 0.0, 0.5818, 0.0, 0.6, 0.0, 0.3455, 0.0, 0.3636, 0.0, 0.6182, 0.0, 0.3455, 0.0, 0.6, 0.0, 0.6364, 0.0, 0.3455, 0.0, 0.6182, 0.0, 0.6545, 0.0, 0.3273, 0.0, 0.3455, 0.0, 0.6727, 0.0, 0.3273, 0.0, 0.6545, 0.0, 0.7091, 0.0, 0.3273, 0.0, 0.6909, 0.0, 0.7091, 0.0, 0.3091, 0.0, 0.3273, 0.0, 0.7273, 0.0, 0.3091, 0.0, 0.7091, 0.0, 0.7455, 0.0, 0.2909, 0.0, 0.3091, 0.0, 0.7636, 0.0, 0.2909, 0.0, 0.7455, 0.0, 0.7818, 0.0, 0.2909, 0.0, 0.7636, 0.0, 0.7818, 0.0, 0.2727, 0.0, 0.2909, 0.0, 0.8, 0.0, 0.2727, 0.0, 0.7818, 0.0, 0.8, 0.0, 0.2545, 0.0, 0.2727, 0.0, 0.8182, 0.0, 0.2545, 0.0, 0.8, 0.0, 0.8364, 0.0, 0.2364, 0.0, 0.2545, 0.0, 0.8545, 0.0, 0.2364, 0.0, 0.8364, 0.0, 0.8727, 0.0, 0.2182, 0.0, 0.2364, 0.0, 0.8909, 0.0, 0.2182, 0.0, 0.8727, 0.0, 0.9091, 0.0, 0.2182, 0.0, 0.8909, 0.0, 0.9273, 0.0, 0.2182, 0.0, 0.9091, 0.0, 0.9455, 0.0, 0.2, 0.0, 0.2182, 0.0, 0.9636, 0.0, 0.2, 0.0, 0.9455, 0.0, 0.9818, 0.0, 0.2, 0.0, 0.9636, 0.0, 0.01818, 0.0, 0.05455, 0.0, 1.0, 0.0, 0.05455, 0.0, 0.9818, 0.0, 1.0, 0.0, 0.05455, 0.0, 0.2, 0.0, 0.9818, 0.0, 0.05455, 0.0, 0.1818, 0.0, 0.2, 0.0, 0.05455, 0.0, 0.1636, 0.0, 0.1818, 0.0, 0.05455, 0.0, 0.1455, 0.0, 0.1636, 0.0, 0.05455, 0.0, 0.1273, 0.0, 0.1455, 0.0, 0.05455, 0.0, 0.1091, 0.0, 0.1273, 0.0, 0.01818, 0.0, 0.03636, 0.0, 0.05455, 0.0, 0.6667, 0.0, 0.0, 0.0, 0.3333, 0.0, 0.6667, 0.0, 1.0, 0.0, 0.0, 0.0, 0.01075, 0.0, 0.7204, 0.0, 0.0, 0.0, 0.7204, 0.0, 0.7097, 0.0, 0.0, 0.0, 0.7204, 0.0, 0.6989, 0.0, 0.7097, 0.0, 0.7204, 0.0, 0.6882, 0.0, 0.6989, 0.0, 0.7204, 0.0, 0.6774, 0.0, 0.6882, 0.0, 0.7204, 0.0, 0.6667, 0.0, 0.6774, 0.0, 0.7204, 0.0, 0.6559, 0.0, 0.6667, 0.0, 0.7204, 0.0, 0.6452, 0.0, 0.6559, 0.0, 0.7204, 0.0, 0.6344, 0.0, 0.6452, 0.0, 0.7204, 0.0, 0.7312, 0.0, 0.6344, 0.0, 0.7312, 0.0, 0.6237, 0.0, 0.6344, 0.0, 0.01075, 0.0, 1.0, 0.0, 0.7204, 0.0, 0.7634, 0.0, 0.6129, 0.0, 0.6237, 0.0, 0.7742, 0.0, 0.6129, 0.0, 0.7634, 0.0, 0.7957, 0.0, 0.6022, 0.0, 0.6129, 0.0, 0.8065, 0.0, 0.6022, 0.0, 0.7957, 0.0, 0.8172, 0.0, 0.6022, 0.0, 0.8065, 0.0, 0.828, 0.0, 0.6022, 0.0, 0.8172, 0.0, 0.828, 0.0, 0.5914, 0.0, 0.6022, 0.0, 0.8387, 0.0, 0.5914, 0.0, 0.828, 0.0, 0.8495, 0.0, 0.5914, 0.0, 0.8387, 0.0, 0.8495, 0.0, 0.5806, 0.0, 0.5914, 0.0, 0.8602, 0.0, 0.5806, 0.0, 0.8495, 0.0, 0.871, 0.0, 0.5699, 0.0, 0.5806, 0.0, 0.8817, 0.0, 0.5699, 0.0, 0.871, 0.0, 0.8817, 0.0, 0.5591, 0.0, 0.5699, 0.0, 0.8925, 0.0, 0.5591, 0.0, 0.8817, 0.0, 0.9032, 0.0, 0.5591, 0.0, 0.8925, 0.0, 0.9032, 0.0, 0.5484, 0.0, 0.5591, 0.0, 0.914, 0.0, 0.5376, 0.0, 0.5484, 0.0, 0.9247, 0.0, 0.5376, 0.0, 0.914, 0.0, 0.9247, 0.0, 0.5269, 0.0, 0.5376, 0.0, 0.9355, 0.0, 0.5269, 0.0, 0.9247, 0.0, 0.9462, 0.0, 0.5269, 0.0, 0.9355, 0.0, 0.9677, 0.0, 0.5161, 0.0, 0.957, 0.0, 0.9677, 0.0, 0.5054, 0.0, 0.5161, 0.0, 0.01075, 0.0, 0.03226, 0.0, 1.0, 0.0, 0.03226, 0.0, 0.9892, 0.0, 1.0, 0.0, 0.03226, 0.0, 0.5054, 0.0, 0.9892, 0.0, 0.03226, 0.0, 0.4946, 0.0, 0.5054, 0.0, 0.03226, 0.0, 0.4839, 0.0, 0.4946, 0.0, 0.03226, 0.0, 0.4731, 0.0, 0.4839, 0.0, 0.03226, 0.0, 0.4624, 0.0, 0.4731, 0.0, 0.03226, 0.0, 0.4516, 0.0, 0.4624, 0.0, 0.03226, 0.0, 0.4409, 0.0, 0.4516, 0.0, 0.03226, 0.0, 0.4301, 0.0, 0.4409, 0.0, 0.03226, 0.0, 0.04301, 0.0, 0.4301, 0.0, 0.05376, 0.0, 0.4194, 0.0, 0.4301, 0.0, 0.01075, 0.0, 0.02151, 0.0, 0.03226, 0.0, 0.08602, 0.0, 0.4086, 0.0, 0.4194, 0.0, 0.09677, 0.0, 0.4086, 0.0, 0.08602, 0.0, 0.1075, 0.0, 0.3978, 0.0, 0.4086, 0.0, 0.1183, 0.0, 0.3978, 0.0, 0.1075, 0.0, 0.129, 0.0, 0.3871, 0.0, 0.1183, 0.0, 0.129, 0.0, 0.3763, 0.0, 0.3871, 0.0, 0.1398, 0.0, 0.3763, 0.0, 0.129, 0.0, 0.1398, 0.0, 0.3656, 0.0, 0.3763, 0.0, 0.1505, 0.0, 0.3656, 0.0, 0.1398, 0.0, 0.1505, 0.0, 0.3548, 0.0, 0.3656, 0.0, 0.1613, 0.0, 0.3548, 0.0, 0.1505, 0.0, 0.1613, 0.0, 0.3441, 0.0, 0.3548, 0.0, 0.1613, 0.0, 0.3333, 0.0, 0.3441, 0.0, 0.172, 0.0, 0.3333, 0.0, 0.1613, 0.0, 0.172, 0.0, 0.3226, 0.0, 0.3333, 0.0, 0.1828, 0.0, 0.3226, 0.0, 0.172, 0.0, 0.1828, 0.0, 0.3118, 0.0, 0.3226, 0.0, 0.1828, 0.0, 0.3011, 0.0, 0.3118, 0.0, 0.1828, 0.0, 0.2903, 0.0, 0.3011, 0.0, 0.1828, 0.0, 0.2796, 0.0, 0.2903, 0.0, 0.1828, 0.0, 0.2688, 0.0, 0.2796, 0.0, 0.1828, 0.0, 0.2581, 0.0, 0.2688, 0.0, 0.1828, 0.0, 0.2473, 0.0, 0.2581, 0.0, 0.1828, 0.0, 0.2366, 0.0, 0.2473, 0.0, 0.1828, 0.0, 0.2258, 0.0, 0.2366, 0.0, 0.1828, 0.0, 0.2151, 0.0, 0.2258, 0.0, 0.1828, 0.0, 0.2043, 0.0, 0.2151, 0.0, 0.1828, 0.0, 0.1935, 0.0, 0.2043, 0.0, 0.4301, 0.0, 0.05376, 0.0, 0.05376, 0.0, 0.4301, 0.0, 0.0, 0.0, 0.0, 0.0, 0.0, 0.0, 0.0, 0.0, 0.0, 0.0, 0.0, 0.0, 0.0, 0.0, 0.0, 0.0, 0.05376, 0.0, 0.4194, 0.0, 0.4194, 0.0, 0.05376, 0.0, 0.0, 0.0, 0.0, 0.0, 0.0, 0.0, 0.0, 0.0, 0.0, 0.0, 0.0, 0.0, 0.0, 0.0, 0.0, 0.0, 0.0, 0.0, 0.0, 0.0, 0.0, 0.0, 0.0, 0.0, 0.0, 0.0, 0.0, 0.0, 0.0, 0.0, 0.0, 0.0, 0.9273, 0.0, 0.2182, 0.0, 0.2182, 0.0, 0.9273, 0.0, 0.0, 0.0, 0.0, 0.0, 0.0, 0.0, 0.0, 0.0, 0.0, 0.0, 0.0, 0.0, 0.0, 0.0, 0.0, 0.0, 0.9032, 0.0, 0.5484, 0.0, 0.5484, 0.0, 0.9032, 0.0, 0.0, 0.0, 0.0, 0.0, 0.0, 0.0, 0.0, 0.0, 0.0, 0.0, 0.0, 0.0, 0.0, 0.0, 0.0, 0.0, 0.0, 0.0, 0.0, 0.0, 0.0, 0.0, 0.0, 0.0, 0.2182, 0.0, 0.9455, 0.0, 0.9455, 0.0, 0.2182, 0.0, 0.0, 0.0, 0.0, 0.0, 0.0, 0.0, 0.0, 0.0, 0.0, 0.0, 0.0, 0.0, 0.0, 0.0, 0.0, 0.0, 0.0, 0.0, 0.0, 0.0, 0.0, 0.0, 0.0, 0.0, 0.0, 0.0, 0.0, 0.0, 0.0, 0.0, 0.0, 0.0, 0.0, 0.0, 0.0, 0.0, 0.0, 0.0, 0.0, 0.0, 0.5484, 0.0, 0.914, 0.0, 0.914, 0.0, 0.5484, 0.0, 0.0, 0.0, 0.0, 0.0, 0.0, 0.0, 0.0, 0.0, 0.0, 0.0, 0.0, 0.0, 0.0, 0.0, 0.0, 0.0, 0.7312, 0.0, 0.6237, 0.0, 0.6237, 0.0, 0.7312, 0.0, 0.0, 0.0, 0.0, 0.0, 0.0, 0.0, 0.0, 0.0, 0.6364, 0.0, 0.3455, 0.0, 0.3455, 0.0, 0.6364, 0.0, 0.0, 0.0, 0.0, 0.0, 0.0, 0.0, 0.0, 0.0, 0.0, 0.0, 0.0, 0.0, 0.0, 0.0, 0.0, 0.0, 0.0, 0.0, 0.0, 0.0, 0.0, 0.0, 0.0, 0.0, 0.0, 0.0, 0.0, 0.0, 0.0, 0.0, 0.0, 0.0, 0.0, 0.0, 0.0, 0.0, 0.0, 0.0, 0.0, 0.0, 0.3455, 0.0, 0.6545, 0.0, 0.6545, 0.0, 0.3455, 0.0, 0.0, 0.0, 0.0, 0.0, 0.0, 0.0, 0.0, 0.0, 0.4194, 0.0, 0.08602, 0.0, 0.08602, 0.0, 0.4194, 0.0, 0.0, 0.0, 0.0, 0.0, 0.0, 0.0, 0.0, 0.0, 0.0, 0.0, 0.0, 0.0, 0.0, 0.0, 0.0, 0.0, 0.0, 0.0, 0.0, 0.0, 0.0, 0.0, 0.0, 0.0])
me_text_004.use_remesh_fix_poles = True
me_text_004.use_remesh_preserve_attributes = False
me_text_004.use_mirror_vertex_groups = False
me_text_004.update()

# ---- objects
ob_cube = bpy.data.objects.new('Cube', me_cube)
ob_text = bpy.data.objects.new('text', me_text_004)

# ---- transforms, parenting, visibility, modifiers, constraints
ob_cube.location = (0.0, 0.0, 0.0)
ob_cube.scale = (0.8558, 1.0, 1.121)
ob_cube.lock_rotations_4d = False
ob_cube.empty_display_type = 'ARROWS'
ob_cube.lineart.crease_threshold = 0.0
_m = ob_cube.modifiers.new('Subdivision', 'SUBSURF')
_m.uv_smooth = 'PRESERVE_CORNERS'
_m.levels = 3
ob_text.location = (-0.9912, -0.4341, 4.358)
ob_text.rotation_euler = (1.571, -0.0, 0.0)
ob_text.scale = (1.04, 0.89, -0.5639)
ob_text.delta_scale = (1.23, 1.21, 1.75)
ob_text.lineart.crease_threshold = 0.0

# ---- collection membership
col_collection.objects.link(ob_cube)
col_collection.objects.link(ob_text)

# ---- scene / render settings (as saved in the file)
scene.frame_start = 1; scene.frame_end = 250; scene.frame_set(188)
scene.render.engine = 'BLENDER_EEVEE_NEXT'
scene.cycles.use_denoising = False
scene.cycles.samples = 128
scene.cycles.sampling_pattern = 'TABULATED_SOBOL'
scene.cycles.use_adaptive_sampling = False
scene.cycles.use_light_tree = False
scene.view_settings.view_transform = 'Filmic'
bpy.context.view_layer.update()

# ---- added for rendering (the .blend has no active camera and no usable light): camera, sun
cam_auto = bpy.data.cameras.new('AutoCamera')
cam_auto.lens = 50.0
cam_auto.sensor_width = 36.0
cam_auto.clip_end = 1000.0
ob_auto_camera = bpy.data.objects.new('AutoCamera', cam_auto)
scene.collection.objects.link(ob_auto_camera)
ob_auto_camera.location = (7.77255, -9.36572, 10.3076)
ob_auto_camera.rotation_euler = (1.09748, -7.21219e-08, 0.694738)
scene.camera = ob_auto_camera
light_auto_sun = bpy.data.lights.new('AutoSun', 'SUN')
light_auto_sun.energy = 3.0
light_auto_sun.angle = 0.0523599
ob_auto_sun = bpy.data.objects.new('AutoSun', light_auto_sun)
scene.collection.objects.link(ob_auto_sun)
ob_auto_sun.rotation_euler = (0.872665, 0.174533, 0.523599)
bpy.context.view_layer.update()
